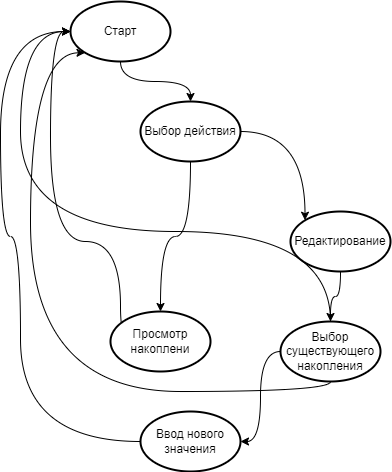

The diagram above was exported from draw.io. Its source (the exported page's mxGraphModel, read from the mxfile embedded in the PNG):
<mxGraphModel dx="880" dy="532" grid="1" gridSize="10" guides="1" tooltips="1" connect="1" arrows="1" fold="1" page="1" pageScale="1" pageWidth="827" pageHeight="1169" math="0" shadow="0">
  <root>
    <mxCell id="0" />
    <mxCell id="1" parent="0" />
    <mxCell id="yGNsCF_3WqWmG29knwxW-7" value="" style="edgeStyle=orthogonalEdgeStyle;curved=1;rounded=0;orthogonalLoop=1;jettySize=auto;html=1;entryX=0.145;entryY=0.145;entryDx=0;entryDy=0;entryPerimeter=0;exitX=1;exitY=0.5;exitDx=0;exitDy=0;exitPerimeter=0;" parent="1" source="yGNsCF_3WqWmG29knwxW-14" target="yGNsCF_3WqWmG29knwxW-3" edge="1">
      <mxGeometry relative="1" as="geometry">
        <mxPoint x="360" y="80" as="targetPoint" />
      </mxGeometry>
    </mxCell>
    <mxCell id="yGNsCF_3WqWmG29knwxW-8" style="edgeStyle=orthogonalEdgeStyle;curved=1;rounded=0;orthogonalLoop=1;jettySize=auto;html=1;" parent="1" source="yGNsCF_3WqWmG29knwxW-1" target="yGNsCF_3WqWmG29knwxW-14" edge="1">
      <mxGeometry relative="1" as="geometry" />
    </mxCell>
    <mxCell id="yGNsCF_3WqWmG29knwxW-1" value="Старт" style="strokeWidth=2;html=1;shape=mxgraph.flowchart.start_1;whiteSpace=wrap;" parent="1" vertex="1">
      <mxGeometry x="170" y="50" width="100" height="60" as="geometry" />
    </mxCell>
    <mxCell id="yGNsCF_3WqWmG29knwxW-13" style="edgeStyle=orthogonalEdgeStyle;curved=1;rounded=0;orthogonalLoop=1;jettySize=auto;html=1;entryX=0;entryY=0.5;entryDx=0;entryDy=0;entryPerimeter=0;exitX=0.5;exitY=1;exitDx=0;exitDy=0;exitPerimeter=0;" parent="1" source="yGNsCF_3WqWmG29knwxW-2" target="yGNsCF_3WqWmG29knwxW-1" edge="1">
      <mxGeometry relative="1" as="geometry">
        <Array as="points">
          <mxPoint x="220" y="420" />
          <mxPoint x="220" y="290" />
          <mxPoint x="150" y="290" />
          <mxPoint x="150" y="80" />
        </Array>
      </mxGeometry>
    </mxCell>
    <mxCell id="yGNsCF_3WqWmG29knwxW-2" value="Просмотр накоплени" style="strokeWidth=2;html=1;shape=mxgraph.flowchart.start_1;whiteSpace=wrap;" parent="1" vertex="1">
      <mxGeometry x="210" y="360" width="100" height="60" as="geometry" />
    </mxCell>
    <mxCell id="yGNsCF_3WqWmG29knwxW-9" style="edgeStyle=orthogonalEdgeStyle;curved=1;rounded=0;orthogonalLoop=1;jettySize=auto;html=1;" parent="1" source="yGNsCF_3WqWmG29knwxW-3" target="yGNsCF_3WqWmG29knwxW-4" edge="1">
      <mxGeometry relative="1" as="geometry" />
    </mxCell>
    <mxCell id="yGNsCF_3WqWmG29knwxW-3" value="Редактирование" style="strokeWidth=2;html=1;shape=mxgraph.flowchart.start_1;whiteSpace=wrap;" parent="1" vertex="1">
      <mxGeometry x="390" y="260" width="100" height="60" as="geometry" />
    </mxCell>
    <mxCell id="yGNsCF_3WqWmG29knwxW-11" style="edgeStyle=orthogonalEdgeStyle;curved=1;rounded=0;orthogonalLoop=1;jettySize=auto;html=1;entryX=0;entryY=0.5;entryDx=0;entryDy=0;entryPerimeter=0;" parent="1" source="yGNsCF_3WqWmG29knwxW-4" target="yGNsCF_3WqWmG29knwxW-1" edge="1">
      <mxGeometry relative="1" as="geometry">
        <mxPoint x="60" y="150" as="targetPoint" />
        <Array as="points">
          <mxPoint x="120" y="280" />
          <mxPoint x="120" y="80" />
        </Array>
      </mxGeometry>
    </mxCell>
    <mxCell id="yGNsCF_3WqWmG29knwxW-16" style="edgeStyle=orthogonalEdgeStyle;curved=1;rounded=0;orthogonalLoop=1;jettySize=auto;html=1;entryX=0.145;entryY=0.855;entryDx=0;entryDy=0;entryPerimeter=0;" parent="1" source="yGNsCF_3WqWmG29knwxW-4" target="yGNsCF_3WqWmG29knwxW-1" edge="1">
      <mxGeometry relative="1" as="geometry">
        <Array as="points">
          <mxPoint x="430" y="440" />
          <mxPoint x="130" y="440" />
          <mxPoint x="130" y="101" />
        </Array>
      </mxGeometry>
    </mxCell>
    <mxCell id="gCdYsJeZ-K4LTZKpYiOM-3" style="edgeStyle=orthogonalEdgeStyle;rounded=0;orthogonalLoop=1;jettySize=auto;html=1;entryX=1;entryY=0.5;entryDx=0;entryDy=0;entryPerimeter=0;curved=1;" edge="1" parent="1" source="yGNsCF_3WqWmG29knwxW-4" target="gCdYsJeZ-K4LTZKpYiOM-2">
      <mxGeometry relative="1" as="geometry" />
    </mxCell>
    <mxCell id="yGNsCF_3WqWmG29knwxW-4" value="Выбор существующего накопления" style="strokeWidth=2;html=1;shape=mxgraph.flowchart.start_1;whiteSpace=wrap;" parent="1" vertex="1">
      <mxGeometry x="380" y="370" width="100" height="60" as="geometry" />
    </mxCell>
    <mxCell id="yGNsCF_3WqWmG29knwxW-15" style="edgeStyle=orthogonalEdgeStyle;curved=1;rounded=0;orthogonalLoop=1;jettySize=auto;html=1;" parent="1" source="yGNsCF_3WqWmG29knwxW-14" target="yGNsCF_3WqWmG29knwxW-2" edge="1">
      <mxGeometry relative="1" as="geometry" />
    </mxCell>
    <mxCell id="yGNsCF_3WqWmG29knwxW-14" value="Выбор действия" style="strokeWidth=2;html=1;shape=mxgraph.flowchart.start_1;whiteSpace=wrap;" parent="1" vertex="1">
      <mxGeometry x="240" y="150" width="100" height="60" as="geometry" />
    </mxCell>
    <mxCell id="gCdYsJeZ-K4LTZKpYiOM-4" style="edgeStyle=orthogonalEdgeStyle;rounded=0;orthogonalLoop=1;jettySize=auto;html=1;curved=1;" edge="1" parent="1" source="gCdYsJeZ-K4LTZKpYiOM-2" target="yGNsCF_3WqWmG29knwxW-1">
      <mxGeometry relative="1" as="geometry">
        <Array as="points">
          <mxPoint x="120" y="490" />
          <mxPoint x="120" y="285" />
          <mxPoint x="100" y="285" />
          <mxPoint x="100" y="80" />
        </Array>
      </mxGeometry>
    </mxCell>
    <mxCell id="gCdYsJeZ-K4LTZKpYiOM-2" value="Ввод нового значения" style="strokeWidth=2;html=1;shape=mxgraph.flowchart.start_1;whiteSpace=wrap;" vertex="1" parent="1">
      <mxGeometry x="240" y="460" width="100" height="60" as="geometry" />
    </mxCell>
  </root>
</mxGraphModel>